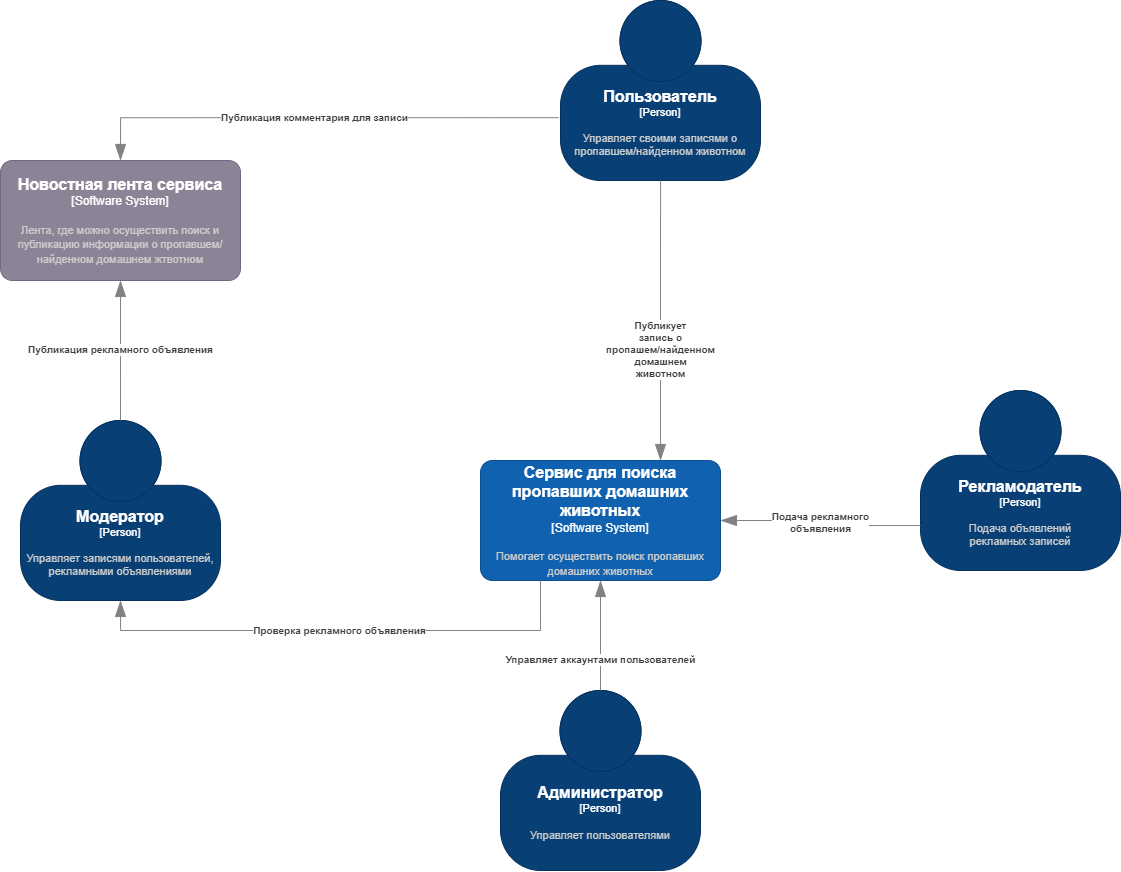

The diagram above was exported from draw.io. Its source (the exported page's mxGraphModel, read from the mxfile embedded in the PNG):
<mxGraphModel dx="2421" dy="928" grid="1" gridSize="10" guides="1" tooltips="1" connect="1" arrows="1" fold="1" page="1" pageScale="1" pageWidth="827" pageHeight="1169" math="0" shadow="0">
  <root>
    <mxCell id="0" />
    <mxCell id="1" parent="0" />
    <object placeholders="1" c4Name="Модератор" c4Type="Person" c4Description="Управляет записями пользователей, рекламными объявлениями" label="&lt;font style=&quot;font-size: 16px&quot;&gt;&lt;b&gt;%c4Name%&lt;/b&gt;&lt;/font&gt;&lt;div&gt;[%c4Type%]&lt;/div&gt;&lt;br&gt;&lt;div&gt;&lt;font style=&quot;font-size: 11px&quot;&gt;&lt;font color=&quot;#cccccc&quot;&gt;%c4Description%&lt;/font&gt;&lt;/div&gt;" id="IDSuDIGIEfIXRaNR9Adh-1">
      <mxCell style="html=1;fontSize=11;dashed=0;whiteSpace=wrap;fillColor=#083F75;strokeColor=#06315C;fontColor=#ffffff;shape=mxgraph.c4.person2;align=center;metaEdit=1;points=[[0.5,0,0],[1,0.5,0],[1,0.75,0],[0.75,1,0],[0.5,1,0],[0.25,1,0],[0,0.75,0],[0,0.5,0]];resizable=0;" parent="1" vertex="1">
        <mxGeometry x="-580" y="430" width="200" height="180" as="geometry" />
      </mxCell>
    </object>
    <object placeholders="1" c4Name="Администратор" c4Type="Person" c4Description="Управляет пользователями" label="&lt;font style=&quot;font-size: 16px&quot;&gt;&lt;b&gt;%c4Name%&lt;/b&gt;&lt;/font&gt;&lt;div&gt;[%c4Type%]&lt;/div&gt;&lt;br&gt;&lt;div&gt;&lt;font style=&quot;font-size: 11px&quot;&gt;&lt;font color=&quot;#cccccc&quot;&gt;%c4Description%&lt;/font&gt;&lt;/div&gt;" id="IDSuDIGIEfIXRaNR9Adh-2">
      <mxCell style="html=1;fontSize=11;dashed=0;whiteSpace=wrap;fillColor=#083F75;strokeColor=#06315C;fontColor=#ffffff;shape=mxgraph.c4.person2;align=center;metaEdit=1;points=[[0.5,0,0],[1,0.5,0],[1,0.75,0],[0.75,1,0],[0.5,1,0],[0.25,1,0],[0,0.75,0],[0,0.5,0]];resizable=0;" parent="1" vertex="1">
        <mxGeometry x="-100" y="700" width="200" height="180" as="geometry" />
      </mxCell>
    </object>
    <object placeholders="1" c4Name="Пользователь" c4Type="Person" c4Description="Управляет своими записями о пропавшем/найденном животном" label="&lt;font style=&quot;font-size: 16px&quot;&gt;&lt;b&gt;%c4Name%&lt;/b&gt;&lt;/font&gt;&lt;div&gt;[%c4Type%]&lt;/div&gt;&lt;br&gt;&lt;div&gt;&lt;font style=&quot;font-size: 11px&quot;&gt;&lt;font color=&quot;#cccccc&quot;&gt;%c4Description%&lt;/font&gt;&lt;/div&gt;" id="IDSuDIGIEfIXRaNR9Adh-4">
      <mxCell style="html=1;fontSize=11;dashed=0;whiteSpace=wrap;fillColor=#083F75;strokeColor=#06315C;fontColor=#ffffff;shape=mxgraph.c4.person2;align=center;metaEdit=1;points=[[0.5,0,0],[1,0.5,0],[1,0.75,0],[0.75,1,0],[0.5,1,0],[0.25,1,0],[0,0.75,0],[0,0.5,0]];resizable=0;" parent="1" vertex="1">
        <mxGeometry x="-40" y="10" width="200" height="180" as="geometry" />
      </mxCell>
    </object>
    <object placeholders="1" c4Name="Сервис для поиска пропавших домашних животных" c4Type="Software System" c4Description="Помогает осуществить поиск пропавших домашних животных" label="&lt;font style=&quot;font-size: 16px&quot;&gt;&lt;b&gt;%c4Name%&lt;/b&gt;&lt;/font&gt;&lt;div&gt;[%c4Type%]&lt;/div&gt;&lt;br&gt;&lt;div&gt;&lt;font style=&quot;font-size: 11px&quot;&gt;&lt;font color=&quot;#cccccc&quot;&gt;%c4Description%&lt;/font&gt;&lt;/div&gt;" id="IDSuDIGIEfIXRaNR9Adh-5">
      <mxCell style="rounded=1;whiteSpace=wrap;html=1;labelBackgroundColor=none;fillColor=#1061B0;fontColor=#ffffff;align=center;arcSize=10;strokeColor=#0D5091;metaEdit=1;resizable=0;points=[[0.25,0,0],[0.5,0,0],[0.75,0,0],[1,0.25,0],[1,0.5,0],[1,0.75,0],[0.75,1,0],[0.5,1,0],[0.25,1,0],[0,0.75,0],[0,0.5,0],[0,0.25,0]];" parent="1" vertex="1">
        <mxGeometry x="-120" y="470" width="240" height="120" as="geometry" />
      </mxCell>
    </object>
    <object placeholders="1" c4Type="Relationship" c4Description="Управляет аккаунтами пользователей" label="&lt;div style=&quot;text-align: left&quot;&gt;&lt;div style=&quot;text-align: center&quot;&gt;&lt;b&gt;%c4Description%&lt;/b&gt;&lt;/div&gt;" id="IDSuDIGIEfIXRaNR9Adh-6">
      <mxCell style="endArrow=blockThin;html=1;fontSize=10;fontColor=#404040;strokeWidth=1;endFill=1;strokeColor=#828282;elbow=vertical;metaEdit=1;endSize=14;startSize=14;jumpStyle=arc;jumpSize=16;rounded=0;edgeStyle=orthogonalEdgeStyle;" parent="1" source="IDSuDIGIEfIXRaNR9Adh-2" target="IDSuDIGIEfIXRaNR9Adh-5" edge="1">
        <mxGeometry x="-0.4545" width="240" relative="1" as="geometry">
          <mxPoint x="210" y="780" as="sourcePoint" />
          <mxPoint x="450" y="780" as="targetPoint" />
          <mxPoint as="offset" />
        </mxGeometry>
      </mxCell>
    </object>
    <object placeholders="1" c4Type="Relationship" c4Description="Публикует&#10;запись о&#10;пропашем/найденном &#10;домашнем &#10;животном" label="&lt;div style=&quot;text-align: left&quot;&gt;&lt;div style=&quot;text-align: center&quot;&gt;&lt;b&gt;%c4Description%&lt;/b&gt;&lt;/div&gt;" id="IDSuDIGIEfIXRaNR9Adh-9">
      <mxCell style="endArrow=blockThin;html=1;fontSize=10;fontColor=#404040;strokeWidth=1;endFill=1;strokeColor=#828282;elbow=vertical;metaEdit=1;endSize=14;startSize=14;jumpStyle=arc;jumpSize=16;rounded=0;edgeStyle=orthogonalEdgeStyle;entryX=0.75;entryY=0;entryDx=0;entryDy=0;entryPerimeter=0;" parent="1" source="IDSuDIGIEfIXRaNR9Adh-4" target="IDSuDIGIEfIXRaNR9Adh-5" edge="1">
        <mxGeometry x="0.2121" width="240" relative="1" as="geometry">
          <mxPoint x="-110" y="510" as="sourcePoint" />
          <mxPoint x="-280" y="510" as="targetPoint" />
          <Array as="points">
            <mxPoint x="60" y="230" />
            <mxPoint x="60" y="230" />
          </Array>
          <mxPoint as="offset" />
        </mxGeometry>
      </mxCell>
    </object>
    <object placeholders="1" c4Name="Новостная лента сервиса" c4Type="Software System" c4Description="Лента, где можно осуществить поиск и публикацию информации о пропавшем/найденном домашнем жтвотном" label="&lt;font style=&quot;font-size: 16px&quot;&gt;&lt;b&gt;%c4Name%&lt;/b&gt;&lt;/font&gt;&lt;div&gt;[%c4Type%]&lt;/div&gt;&lt;br&gt;&lt;div&gt;&lt;font style=&quot;font-size: 11px&quot;&gt;&lt;font color=&quot;#cccccc&quot;&gt;%c4Description%&lt;/font&gt;&lt;/div&gt;" id="3D2jQHLF4sUGmBBQBNdq-1">
      <mxCell style="rounded=1;whiteSpace=wrap;html=1;labelBackgroundColor=none;fillColor=#8C8496;fontColor=#ffffff;align=center;arcSize=10;strokeColor=#736782;metaEdit=1;resizable=0;points=[[0.25,0,0],[0.5,0,0],[0.75,0,0],[1,0.25,0],[1,0.5,0],[1,0.75,0],[0.75,1,0],[0.5,1,0],[0.25,1,0],[0,0.75,0],[0,0.5,0],[0,0.25,0]];" parent="1" vertex="1">
        <mxGeometry x="-600" y="170" width="240" height="120" as="geometry" />
      </mxCell>
    </object>
    <object placeholders="1" c4Type="Relationship" c4Description="Публикация комментария для записи" label="&lt;div style=&quot;text-align: left&quot;&gt;&lt;div style=&quot;text-align: center&quot;&gt;&lt;b&gt;%c4Description%&lt;/b&gt;&lt;/div&gt;" id="fRNYYI-pVU9x0x9gEdZc-3">
      <mxCell style="endArrow=blockThin;html=1;fontSize=10;fontColor=#404040;strokeWidth=1;endFill=1;strokeColor=#828282;elbow=vertical;metaEdit=1;endSize=14;startSize=14;jumpStyle=arc;jumpSize=16;rounded=0;edgeStyle=orthogonalEdgeStyle;exitX=-0.01;exitY=0.651;exitDx=0;exitDy=0;exitPerimeter=0;entryX=0.5;entryY=0;entryDx=0;entryDy=0;entryPerimeter=0;" parent="1" source="IDSuDIGIEfIXRaNR9Adh-4" target="3D2jQHLF4sUGmBBQBNdq-1" edge="1">
        <mxGeometry x="0.0099" width="240" relative="1" as="geometry">
          <mxPoint x="-350" y="270" as="sourcePoint" />
          <mxPoint x="-110" y="510" as="targetPoint" />
          <mxPoint x="-1" as="offset" />
        </mxGeometry>
      </mxCell>
    </object>
    <object placeholders="1" c4Name="Рекламодатель" c4Type="Person" c4Description="Подача объявлений &#10;рекламных записей" label="&lt;font style=&quot;font-size: 16px&quot;&gt;&lt;b&gt;%c4Name%&lt;/b&gt;&lt;/font&gt;&lt;div&gt;[%c4Type%]&lt;/div&gt;&lt;br&gt;&lt;div&gt;&lt;font style=&quot;font-size: 11px&quot;&gt;&lt;font color=&quot;#cccccc&quot;&gt;%c4Description%&lt;/font&gt;&lt;/div&gt;" id="fRNYYI-pVU9x0x9gEdZc-4">
      <mxCell style="html=1;fontSize=11;dashed=0;whiteSpace=wrap;fillColor=#083F75;strokeColor=#06315C;fontColor=#ffffff;shape=mxgraph.c4.person2;align=center;metaEdit=1;points=[[0.5,0,0],[1,0.5,0],[1,0.75,0],[0.75,1,0],[0.5,1,0],[0.25,1,0],[0,0.75,0],[0,0.5,0]];resizable=0;" parent="1" vertex="1">
        <mxGeometry x="320" y="400" width="200" height="180" as="geometry" />
      </mxCell>
    </object>
    <object placeholders="1" c4Type="Relationship" c4Description="Подача рекламного &#10;объявления" label="&lt;div style=&quot;text-align: left&quot;&gt;&lt;div style=&quot;text-align: center&quot;&gt;&lt;b&gt;%c4Description%&lt;/b&gt;&lt;/div&gt;" id="fRNYYI-pVU9x0x9gEdZc-5">
      <mxCell style="endArrow=blockThin;html=1;fontSize=10;fontColor=#404040;strokeWidth=1;endFill=1;strokeColor=#828282;elbow=vertical;metaEdit=1;endSize=14;startSize=14;jumpStyle=arc;jumpSize=16;rounded=0;edgeStyle=orthogonalEdgeStyle;exitX=0;exitY=0.75;exitDx=0;exitDy=0;exitPerimeter=0;entryX=1;entryY=0.5;entryDx=0;entryDy=0;entryPerimeter=0;" parent="1" source="fRNYYI-pVU9x0x9gEdZc-4" target="IDSuDIGIEfIXRaNR9Adh-5" edge="1">
        <mxGeometry width="240" relative="1" as="geometry">
          <mxPoint x="260" y="710" as="sourcePoint" />
          <mxPoint x="260" y="600" as="targetPoint" />
        </mxGeometry>
      </mxCell>
    </object>
    <object placeholders="1" c4Type="Relationship" c4Description="Проверка рекламного объявления" label="&lt;div style=&quot;text-align: left&quot;&gt;&lt;div style=&quot;text-align: center&quot;&gt;&lt;b&gt;%c4Description%&lt;/b&gt;&lt;/div&gt;" id="fRNYYI-pVU9x0x9gEdZc-8">
      <mxCell style="endArrow=blockThin;html=1;fontSize=10;fontColor=#404040;strokeWidth=1;endFill=1;strokeColor=#828282;elbow=vertical;metaEdit=1;endSize=14;startSize=14;jumpStyle=arc;jumpSize=16;rounded=0;edgeStyle=orthogonalEdgeStyle;exitX=0.25;exitY=1;exitDx=0;exitDy=0;exitPerimeter=0;entryX=0.5;entryY=1;entryDx=0;entryDy=0;entryPerimeter=0;" parent="1" source="IDSuDIGIEfIXRaNR9Adh-5" target="IDSuDIGIEfIXRaNR9Adh-1" edge="1">
        <mxGeometry width="240" relative="1" as="geometry">
          <mxPoint x="-350" y="830" as="sourcePoint" />
          <mxPoint x="-350" y="720" as="targetPoint" />
          <Array as="points">
            <mxPoint x="-60" y="640" />
            <mxPoint x="-480" y="640" />
          </Array>
        </mxGeometry>
      </mxCell>
    </object>
    <object placeholders="1" c4Type="Relationship" c4Description="Публикация рекламного объявления" label="&lt;div style=&quot;text-align: left&quot;&gt;&lt;div style=&quot;text-align: center&quot;&gt;&lt;b&gt;%c4Description%&lt;/b&gt;&lt;/div&gt;" id="fRNYYI-pVU9x0x9gEdZc-9">
      <mxCell style="endArrow=blockThin;html=1;fontSize=10;fontColor=#404040;strokeWidth=1;endFill=1;strokeColor=#828282;elbow=vertical;metaEdit=1;endSize=14;startSize=14;jumpStyle=arc;jumpSize=16;rounded=0;edgeStyle=orthogonalEdgeStyle;exitX=0.5;exitY=0;exitDx=0;exitDy=0;exitPerimeter=0;entryX=0.5;entryY=1;entryDx=0;entryDy=0;entryPerimeter=0;" parent="1" source="IDSuDIGIEfIXRaNR9Adh-1" target="3D2jQHLF4sUGmBBQBNdq-1" edge="1">
        <mxGeometry width="240" relative="1" as="geometry">
          <mxPoint x="-320" y="320" as="sourcePoint" />
          <mxPoint x="-730" y="340" as="targetPoint" />
          <Array as="points">
            <mxPoint x="-480" y="410" />
            <mxPoint x="-480" y="410" />
          </Array>
        </mxGeometry>
      </mxCell>
    </object>
  </root>
</mxGraphModel>